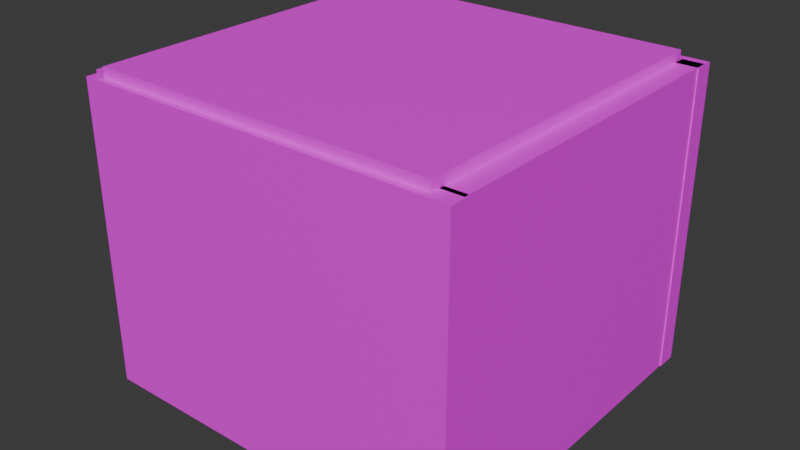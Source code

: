 # Source: sa.blend  (saved by Blender 4.0.36; exported with 4.5.12 LTS)
import bpy
from mathutils import Matrix  # noqa: F401  (used for matrix-valued properties, if any)

bpy.ops.wm.read_factory_settings(use_empty=True)
scene = bpy.context.scene
scene.name = 'Scene'

# ---- collections
col_collection = bpy.data.collections.new('Collection'); scene.collection.children.link(col_collection)

# ---- images (referenced by path relative to the original .blend; pixels are not part of the script)
import os
ASSET_DIR = os.environ.get("B2B_ASSET_DIR", "")  # directory of the original .blend (textures are referenced by path, not embedded)
HERE = os.path.dirname(os.path.abspath(__file__))  # packed textures are extracted next to this script under _unpacked/

def load_image(name, relpath, width, height, colorspace="sRGB"):
    """Load a texture the original file referenced (path relative to the .blend, or extracted next to this script)."""
    p = next((c for c in (os.path.join(HERE, relpath), os.path.join(ASSET_DIR, relpath)) if relpath and os.path.exists(c)), "")
    if p:
        img = bpy.data.images.load(p, check_existing=True)
        img.name = name
    else:  # same state as the original file: an image datablock whose file is absent (Cycles renders it pink)
        img = bpy.data.images.new(name, width, height)
        img.source = "FILE"
        img.filepath = "//" + (relpath or name)
    img.colorspace_settings.name = colorspace
    return img
img_430a12dc_c_png = load_image('430A12DC_c.png', '430A12DC_c.png', 1024, 1024, 'sRGB')
img_6b88a261_c_png_001 = load_image('6B88A261_c.png.001', '6B88A261_c.png', 1024, 1024, 'sRGB')
img_6b88a261_c_png_002 = load_image('6B88A261_c.png.002', '6B88A261_c.png', 1024, 1024, 'sRGB')
img_6b88a261_c_png_003 = load_image('6B88A261_c.png.003', '6B88A261_c.png', 1024, 1024, 'sRGB')
img_6b88a261_c_png_004 = load_image('6B88A261_c.png.004', '6B88A261_c.png', 1024, 1024, 'sRGB')
img_6b88a261_c_png = load_image('6B88A261_c.png', '6B88A261_c.png', 1024, 1024, 'sRGB')
img_430a12dc_c_png_001 = load_image('430A12DC_c.png.001', '430A12DC_c.png', 1024, 1024, 'sRGB')

# ---- materials (node trees are filled in below, after node groups)
mat_material = bpy.data.materials.new('Material')
mat_material.alpha_threshold = 0.0
mat_material.use_transparent_shadow = False
mat_material.roughness = 0.5
mat_material.line_color = (0.0, 0.0, 0.0, 1.0)
mat_material_002 = bpy.data.materials.new('Material.002')
mat_material_002.use_transparent_shadow = False
mat_material_003 = bpy.data.materials.new('Material.003')
mat_material_003.use_transparent_shadow = False
mat_material_004 = bpy.data.materials.new('Material.004')
mat_material_004.use_transparent_shadow = False
mat_material_005 = bpy.data.materials.new('Material.005')
mat_material_005.use_transparent_shadow = False
mat_material_006 = bpy.data.materials.new('Material.006')
mat_material_006.use_transparent_shadow = False
mat_material_007 = bpy.data.materials.new('Material.007')
mat_material_007.use_transparent_shadow = False
mat_material_008 = bpy.data.materials.new('Material.008')
mat_material_008.alpha_threshold = 0.0
mat_material_008.use_transparent_shadow = False
mat_material_008.roughness = 0.5
mat_material_008.line_color = (0.0, 0.0, 0.0, 1.0)

# ---- material node trees
mat_material.use_nodes = True; mat_material.node_tree.nodes.clear()
_N = mat_material.node_tree.nodes; _L = mat_material.node_tree.links
n0 = _N.new('ShaderNodeOutputMaterial'); n0.name = 'Material Output'; n0.location = (300, 300)
n1 = _N.new('ShaderNodeBsdfPrincipled'); n1.name = 'Principled BSDF'; n1.location = (10, 300)
n1.inputs[3].default_value = 1.45
n2 = _N.new('ShaderNodeTexImage'); n2.name = 'Image Texture'; n2.location = (-280, 280)
n2.image = img_430a12dc_c_png
_L.new(n1.outputs[0], n0.inputs[0])
_L.new(n2.outputs[0], n1.inputs[0])
n0.is_active_output = True
mat_material_002.use_nodes = True; mat_material_002.node_tree.nodes.clear()
_N = mat_material_002.node_tree.nodes; _L = mat_material_002.node_tree.links
n0 = _N.new('ShaderNodeBsdfPrincipled'); n0.name = 'Principled BSDF'; n0.location = (10, 300)
n0.inputs[3].default_value = 1.45
n1 = _N.new('ShaderNodeOutputMaterial'); n1.name = 'Material Output'; n1.location = (300, 300)
n2 = _N.new('ShaderNodeTexImage'); n2.name = 'Image Texture'; n2.location = (-280, 280)
n2.image = img_6b88a261_c_png_001
_L.new(n0.outputs[0], n1.inputs[0])
_L.new(n2.outputs[0], n0.inputs[0])
n1.is_active_output = True
mat_material_003.use_nodes = True; mat_material_003.node_tree.nodes.clear()
_N = mat_material_003.node_tree.nodes; _L = mat_material_003.node_tree.links
n0 = _N.new('ShaderNodeBsdfPrincipled'); n0.name = 'Principled BSDF'; n0.location = (10, 300)
n0.inputs[3].default_value = 1.45
n1 = _N.new('ShaderNodeOutputMaterial'); n1.name = 'Material Output'; n1.location = (300, 300)
n2 = _N.new('ShaderNodeTexImage'); n2.name = 'Image Texture'; n2.location = (-280, 280)
n2.image = img_6b88a261_c_png_002
_L.new(n0.outputs[0], n1.inputs[0])
_L.new(n2.outputs[0], n0.inputs[0])
n1.is_active_output = True
mat_material_004.use_nodes = True; mat_material_004.node_tree.nodes.clear()
_N = mat_material_004.node_tree.nodes; _L = mat_material_004.node_tree.links
n0 = _N.new('ShaderNodeBsdfPrincipled'); n0.name = 'Principled BSDF'; n0.location = (10, 300)
n0.inputs[3].default_value = 1.45
n1 = _N.new('ShaderNodeOutputMaterial'); n1.name = 'Material Output'; n1.location = (300, 300)
n2 = _N.new('ShaderNodeTexImage'); n2.name = 'Image Texture'; n2.location = (-280, 280)
n2.image = img_6b88a261_c_png_003
_L.new(n0.outputs[0], n1.inputs[0])
_L.new(n2.outputs[0], n0.inputs[0])
n1.is_active_output = True
mat_material_005.use_nodes = True; mat_material_005.node_tree.nodes.clear()
_N = mat_material_005.node_tree.nodes; _L = mat_material_005.node_tree.links
n0 = _N.new('ShaderNodeBsdfPrincipled'); n0.name = 'Principled BSDF'; n0.location = (10, 300)
n0.inputs[3].default_value = 1.45
n1 = _N.new('ShaderNodeOutputMaterial'); n1.name = 'Material Output'; n1.location = (300, 300)
n2 = _N.new('ShaderNodeTexImage'); n2.name = 'Image Texture'; n2.location = (-280, 280)
n2.image = img_6b88a261_c_png_004
_L.new(n0.outputs[0], n1.inputs[0])
_L.new(n2.outputs[0], n0.inputs[0])
n1.is_active_output = True
mat_material_006.use_nodes = True; mat_material_006.node_tree.nodes.clear()
_N = mat_material_006.node_tree.nodes; _L = mat_material_006.node_tree.links
n0 = _N.new('ShaderNodeBsdfPrincipled'); n0.name = 'Principled BSDF'; n0.location = (10, 300)
n0.inputs[3].default_value = 1.45
n1 = _N.new('ShaderNodeOutputMaterial'); n1.name = 'Material Output'; n1.location = (300, 300)
n2 = _N.new('ShaderNodeTexImage'); n2.name = 'Image Texture'; n2.location = (-280, 280)
n2.image = img_430a12dc_c_png
_L.new(n0.outputs[0], n1.inputs[0])
_L.new(n2.outputs[0], n0.inputs[0])
n1.is_active_output = True
mat_material_007.use_nodes = True; mat_material_007.node_tree.nodes.clear()
_N = mat_material_007.node_tree.nodes; _L = mat_material_007.node_tree.links
n0 = _N.new('ShaderNodeBsdfPrincipled'); n0.name = 'Principled BSDF'; n0.location = (10, 300)
n0.inputs[3].default_value = 1.45
n1 = _N.new('ShaderNodeOutputMaterial'); n1.name = 'Material Output'; n1.location = (300, 300)
n2 = _N.new('ShaderNodeTexImage'); n2.name = 'Image Texture'; n2.location = (-280, 280)
n2.image = img_6b88a261_c_png
_L.new(n0.outputs[0], n1.inputs[0])
_L.new(n2.outputs[0], n0.inputs[0])
n1.is_active_output = True
mat_material_008.use_nodes = True; mat_material_008.node_tree.nodes.clear()
_N = mat_material_008.node_tree.nodes; _L = mat_material_008.node_tree.links
n0 = _N.new('ShaderNodeOutputMaterial'); n0.name = 'Material Output'; n0.location = (300, 300)
n1 = _N.new('ShaderNodeBsdfPrincipled'); n1.name = 'Principled BSDF'; n1.location = (10, 300)
n1.inputs[3].default_value = 1.45
n2 = _N.new('ShaderNodeTexImage'); n2.name = 'Image Texture'; n2.location = (-280, 280)
n2.image = img_430a12dc_c_png_001
_L.new(n1.outputs[0], n0.inputs[0])
_L.new(n2.outputs[0], n1.inputs[0])
n0.is_active_output = True

# ---- world
world_world = bpy.data.worlds.new('World'); scene.world = world_world
world_world.use_nodes = True; world_world.node_tree.nodes.clear()
_N = world_world.node_tree.nodes; _L = world_world.node_tree.links
n0 = _N.new('ShaderNodeOutputWorld'); n0.name = 'World Output'; n0.location = (300, 300)
n1 = _N.new('ShaderNodeBackground'); n1.name = 'Background'; n1.location = (10, 300)
n1.inputs[0].default_value = (0.05088, 0.05088, 0.05088, 1.0)
_L.new(n1.outputs[0], n0.inputs[0])
n0.is_active_output = True
world_world.color = (0.05088, 0.05088, 0.05088)
world_world.use_sun_shadow = False
world_world.sun_shadow_jitter_overblur = 0.0

# ---- meshes
me_cube = bpy.data.meshes.new('Cube')
me_cube.from_pydata([(2.549, 2.549, -0.8733), (2.549, 2.549, -1.055), (2.549, -2.549, -0.8733), (2.549, -2.549, -1.055), (-2.549, 2.549, -0.8733), (-2.549, 2.549, -1.055), (-2.549, -2.549, -0.8733), (-2.549, -2.549, -1.055)], [], [(0, 4, 6, 2), (3, 2, 6, 7), (7, 6, 4, 5), (5, 1, 3, 7), (1, 0, 2, 3), (5, 4, 0, 1)])
_uv = me_cube.uv_layers.new(name='UVMap')
_uv.uv.foreach_set('vector', [-3.219, -3.219, 4.219, -3.219, 4.219, 4.219, -3.219, 4.219, -3.219, -3.219, 4.219, -3.219, 4.219, 4.219, -3.219, 4.219, -3.219, -3.219, 4.219, -3.219, 4.219, 4.219, -3.219, 4.219, -3.219, -3.219, 4.219, -3.219, 4.219, 4.219, -3.219, 4.219, -3.219, -3.219, 4.219, -3.219, 4.219, 4.219, -3.219, 4.219, -3.219, -3.219, 4.219, -3.219, 4.219, 4.219, -3.219, 4.219])
me_cube.materials.append(mat_material)
me_cube.use_mirror_vertex_groups = False
me_cube.update()
me_cube_002 = bpy.data.meshes.new('Cube.002')
me_cube_002.from_pydata([(-3.425, 0.6943, -1.0), (-3.425, 0.6943, 3.478), (-3.425, 1.0, -1.0), (-3.425, 1.0, 3.478), (2.202, 0.6943, -1.0), (2.202, 0.6943, 3.478), (2.202, 1.0, -1.0), (2.202, 1.0, 3.478)], [], [(0, 1, 3, 2), (2, 3, 7, 6), (6, 7, 5, 4), (4, 5, 1, 0), (2, 6, 4, 0), (7, 3, 1, 5)])
_uv = me_cube_002.uv_layers.new(name='UVMap')
_uv.uv.foreach_set('vector', [-2.628, 3.628, -2.628, -2.628, 3.628, -2.628, 3.628, 3.628, -2.628, 3.628, -2.628, -2.628, 3.628, -2.628, 3.628, 3.628, -2.628, 3.628, -2.628, -2.628, 3.628, -2.628, 3.628, 3.628, -2.628, 3.628, -2.628, -2.628, 3.628, -2.628, 3.628, 3.628, -2.628, 3.628, -2.628, -2.628, 3.628, -2.628, 3.628, 3.628, -2.628, 3.628, -2.628, -2.628, 3.628, -2.628, 3.628, 3.628])
me_cube_002.materials.append(mat_material_002)
me_cube_002.update()
me_cube_003 = bpy.data.meshes.new('Cube.003')
me_cube_003.from_pydata([(-3.197, 0.6943, -1.0), (-3.197, 0.6943, 3.478), (-3.197, 1.0, -1.0), (-3.197, 1.0, 3.478), (1.843, 0.6943, -1.0), (1.843, 0.6943, 3.478), (1.843, 1.0, -1.0), (1.843, 1.0, 3.478)], [], [(0, 1, 3, 2), (2, 3, 7, 6), (6, 7, 5, 4), (4, 5, 1, 0), (2, 6, 4, 0), (7, 3, 1, 5)])
_uv = me_cube_003.uv_layers.new(name='UVMap')
_uv.uv.foreach_set('vector', [-2.628, 3.628, -2.628, -2.628, 3.628, -2.628, 3.628, 3.628, -2.628, 3.628, -2.628, -2.628, 3.628, -2.628, 3.628, 3.628, -2.628, 3.628, -2.628, -2.628, 3.628, -2.628, 3.628, 3.628, -2.628, 3.628, -2.628, -2.628, 3.628, -2.628, 3.628, 3.628, -2.628, 3.628, -2.628, -2.628, 3.628, -2.628, 3.628, 3.628, -2.628, 3.628, -2.628, -2.628, 3.628, -2.628, 3.628, 3.628])
me_cube_003.materials.append(mat_material_003)
me_cube_003.update()
me_cube_004 = bpy.data.meshes.new('Cube.004')
me_cube_004.from_pydata([(-3.197, 0.6943, -1.0), (-3.197, 0.6943, 3.478), (-3.197, 1.0, -1.0), (-3.197, 1.0, 3.478), (1.843, 0.6943, -1.0), (1.843, 0.6943, 3.478), (1.843, 1.0, -1.0), (1.843, 1.0, 3.478)], [], [(0, 1, 3, 2), (2, 3, 7, 6), (6, 7, 5, 4), (4, 5, 1, 0), (2, 6, 4, 0), (7, 3, 1, 5)])
_uv = me_cube_004.uv_layers.new(name='UVMap')
_uv.uv.foreach_set('vector', [-2.628, 3.628, -2.628, -2.628, 3.628, -2.628, 3.628, 3.628, -2.628, 3.628, -2.628, -2.628, 3.628, -2.628, 3.628, 3.628, -2.628, 3.628, -2.628, -2.628, 3.628, -2.628, 3.628, 3.628, -2.628, 3.628, -2.628, -2.628, 3.628, -2.628, 3.628, 3.628, -2.628, 3.628, -2.628, -2.628, 3.628, -2.628, 3.628, 3.628, -2.628, 3.628, -2.628, -2.628, 3.628, -2.628, 3.628, 3.628])
me_cube_004.materials.append(mat_material_004)
me_cube_004.update()
me_cube_005 = bpy.data.meshes.new('Cube.005')
me_cube_005.from_pydata([(-3.425, 0.6943, -1.0), (-3.425, 0.6943, 3.478), (-3.425, 1.0, -1.0), (-3.425, 1.0, 3.478), (2.202, 0.6943, -1.0), (2.202, 0.6943, 3.478), (2.202, 1.0, -1.0), (2.202, 1.0, 3.478)], [], [(0, 1, 3, 2), (2, 3, 7, 6), (6, 7, 5, 4), (4, 5, 1, 0), (2, 6, 4, 0), (7, 3, 1, 5)])
_uv = me_cube_005.uv_layers.new(name='UVMap')
_uv.uv.foreach_set('vector', [-2.628, 3.628, -2.628, -2.628, 3.628, -2.628, 3.628, 3.628, -2.628, 3.628, -2.628, -2.628, 3.628, -2.628, 3.628, 3.628, -2.628, 3.628, -2.628, -2.628, 3.628, -2.628, 3.628, 3.628, -2.628, 3.628, -2.628, -2.628, 3.628, -2.628, 3.628, 3.628, -2.628, 3.628, -2.628, -2.628, 3.628, -2.628, 3.628, 3.628, -2.628, 3.628, -2.628, -2.628, 3.628, -2.628, 3.628, 3.628])
me_cube_005.materials.append(mat_material_005)
me_cube_005.update()
me_cube_006 = bpy.data.meshes.new('Cube.006')
me_cube_006.from_pydata([(-1.0, -1.0, -1.0), (-1.0, -1.0, -0.2067), (-1.0, 1.0, -1.0), (-1.0, 1.0, -0.2067), (1.0, -1.0, -1.0), (1.0, -1.0, -0.2067), (1.0, 1.0, -1.0), (1.0, 1.0, -0.2067)], [], [(0, 1, 3, 2), (2, 3, 7, 6), (6, 7, 5, 4), (4, 5, 1, 0), (2, 6, 4, 0), (7, 3, 1, 5)])
me_cube_006.polygons.foreach_set('material_index', [1, 1, 1, 1, 0, 0])
_uv = me_cube_006.uv_layers.new(name='UVMap')
_uv.uv.foreach_set('vector', [-1.239, 1.179, -1.239, -0.2105, 2.239, -0.2105, 2.239, 1.179, -1.239, 1.179, -1.239, -0.2105, 2.239, -0.2105, 2.239, 1.179, -1.293, 1.309, -1.293, -0.2781, 2.293, -0.2781, 2.293, 1.309, -1.293, 1.309, -1.293, -0.2781, 2.293, -0.2781, 2.293, 1.309, 0.125, 0.5, 0.375, 0.5, 0.375, 0.75, 0.125, 0.75, -2.75, -2.75, 3.75, -2.75, 3.75, 3.75, -2.75, 3.75])
me_cube_006.materials.append(mat_material_006)
me_cube_006.materials.append(mat_material_007)
me_cube_006.update()
me_cube_007 = bpy.data.meshes.new('Cube.007')
me_cube_007.from_pydata([(2.549, 2.549, -0.8733), (2.549, 2.549, -1.055), (2.549, -2.549, -0.8733), (2.549, -2.549, -1.055), (-2.549, 2.549, -0.8733), (-2.549, 2.549, -1.055), (-2.549, -2.549, -0.8733), (-2.549, -2.549, -1.055)], [], [(0, 4, 6, 2), (3, 2, 6, 7), (7, 6, 4, 5), (5, 1, 3, 7), (1, 0, 2, 3), (5, 4, 0, 1)])
_uv = me_cube_007.uv_layers.new(name='UVMap')
_uv.uv.foreach_set('vector', [-3.219, -3.219, 4.219, -3.219, 4.219, 4.219, -3.219, 4.219, -3.219, -3.219, 4.219, -3.219, 4.219, 4.219, -3.219, 4.219, -3.219, -3.219, 4.219, -3.219, 4.219, 4.219, -3.219, 4.219, -3.219, -3.219, 4.219, -3.219, 4.219, 4.219, -3.219, 4.219, -3.219, -3.219, 4.219, -3.219, 4.219, 4.219, -3.219, 4.219, -3.219, -3.219, 4.219, -3.219, 4.219, 4.219, -3.219, 4.219])
me_cube_007.materials.append(mat_material_008)
me_cube_007.use_mirror_vertex_groups = False
me_cube_007.update()

# ---- objects
ob_cube = bpy.data.objects.new('Cube', me_cube)
ob_cube_002 = bpy.data.objects.new('Cube.002', me_cube_002)
ob_cube_003 = bpy.data.objects.new('Cube.003', me_cube_003)
ob_cube_004 = bpy.data.objects.new('Cube.004', me_cube_004)
ob_cube_001 = bpy.data.objects.new('Cube.001', me_cube_005)
ob_cube_005 = bpy.data.objects.new('Cube.005', me_cube_006)
ob_cube_006 = bpy.data.objects.new('Cube.006', me_cube_007)

# ---- transforms, parenting, visibility, modifiers, constraints
ob_cube.location = (0.0, 0.0, 0.9462)
ob_cube.lock_rotations_4d = False
ob_cube.empty_display_type = 'ARROWS'
ob_cube.lineart.crease_threshold = 0.0
ob_cube_002.location = (0.6708, 1.734, 0.9623)
ob_cube_003.location = (-1.87, 0.7708, 0.9623)
ob_cube_003.rotation_euler = (0.0, -0.0, 1.571)
ob_cube_004.location = (3.55, 0.7708, 0.9623)
ob_cube_004.rotation_euler = (0.0, -0.0, 1.571)
ob_cube_001.location = (0.6708, -3.356, 0.9623)
ob_cube_005.location = (0.2637, 0.1679, 1.07)
ob_cube_006.location = (0.0, 0.0, 5.455)
ob_cube_006.lock_rotations_4d = False
ob_cube_006.empty_display_type = 'ARROWS'
ob_cube_006.lineart.crease_threshold = 0.0

# ---- collection membership
col_collection.objects.link(ob_cube)
col_collection.objects.link(ob_cube_002)
col_collection.objects.link(ob_cube_003)
col_collection.objects.link(ob_cube_004)
col_collection.objects.link(ob_cube_001)
col_collection.objects.link(ob_cube_005)
col_collection.objects.link(ob_cube_006)

# ---- scene / render settings (as saved in the file)
scene.frame_start = 1; scene.frame_end = 250; scene.frame_set(1)
scene.render.engine = 'BLENDER_EEVEE_NEXT'
scene.cycles.sampling_pattern = 'TABULATED_SOBOL'
bpy.context.view_layer.update()

# ---- added for rendering (the .blend has no active camera and no usable light): camera, sun
cam_auto = bpy.data.cameras.new('AutoCamera')
cam_auto.lens = 50.0
cam_auto.sensor_width = 36.0
cam_auto.clip_end = 1000.0
ob_auto_camera = bpy.data.objects.new('AutoCamera', cam_auto)
scene.collection.objects.link(ob_auto_camera)
ob_auto_camera.location = (8.48567, -10.1448, 9.02345)
ob_auto_camera.rotation_euler = (1.09748, -7.21219e-08, 0.694738)
scene.camera = ob_auto_camera
light_auto_sun = bpy.data.lights.new('AutoSun', 'SUN')
light_auto_sun.energy = 3.0
light_auto_sun.angle = 0.0523599
ob_auto_sun = bpy.data.objects.new('AutoSun', light_auto_sun)
scene.collection.objects.link(ob_auto_sun)
ob_auto_sun.rotation_euler = (0.872665, 0.174533, 0.523599)
bpy.context.view_layer.update()
